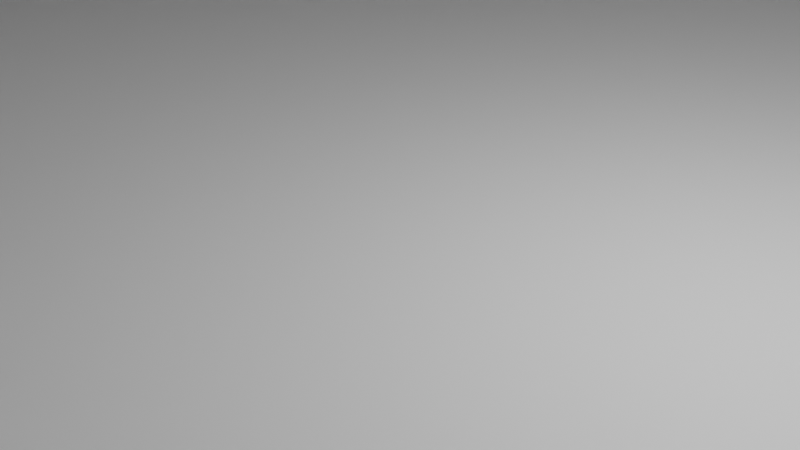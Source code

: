 # Source: pyramid-exercise.blend  (saved by Blender 3.1.7; exported with 4.5.12 LTS)
import bpy
from mathutils import Matrix  # noqa: F401  (used for matrix-valued properties, if any)

bpy.ops.wm.read_factory_settings(use_empty=True)
scene = bpy.context.scene
scene.name = 'Scene'

# ---- collections
col_collection = bpy.data.collections.new('Collection'); scene.collection.children.link(col_collection)

# ---- materials (node trees are filled in below, after node groups)
mat_material = bpy.data.materials.new('Material')
mat_material.alpha_threshold = 0.0
mat_material.use_transparent_shadow = False
mat_material.line_color = (0.0, 0.0, 0.0, 1.0)

# ---- material node trees
mat_material.use_nodes = True; mat_material.node_tree.nodes.clear()
_N = mat_material.node_tree.nodes; _L = mat_material.node_tree.links
n0 = _N.new('ShaderNodeOutputMaterial'); n0.name = 'Material Output'; n0.location = (300, 300)
n1 = _N.new('ShaderNodeBsdfPrincipled'); n1.name = 'Principled BSDF'; n1.location = (10, 300)
n1.distribution = 'GGX'
n1.subsurface_method = 'RANDOM_WALK_SKIN'
n1.inputs[2].default_value = 0.4
n1.inputs[3].default_value = 1.45
n1.inputs[27].default_value = (0.0, 0.0, 0.0, 1.0)
n1.inputs[28].default_value = 1.0
_L.new(n1.outputs[0], n0.inputs[0])
n0.is_active_output = True

# ---- world
world_world = bpy.data.worlds.new('World'); scene.world = world_world
world_world.use_nodes = True; world_world.node_tree.nodes.clear()
_N = world_world.node_tree.nodes; _L = world_world.node_tree.links
n0 = _N.new('ShaderNodeOutputWorld'); n0.name = 'World Output'; n0.location = (300, 300)
n1 = _N.new('ShaderNodeBackground'); n1.name = 'Background'; n1.location = (10, 300)
n1.inputs[0].default_value = (0.05088, 0.05088, 0.05088, 1.0)
_L.new(n1.outputs[0], n0.inputs[0])
n0.is_active_output = True
world_world.color = (0.05088, 0.05088, 0.05088)
world_world.use_sun_shadow = False
world_world.sun_shadow_jitter_overblur = 0.0

# ---- cameras
cam_camera = bpy.data.cameras.new('Camera')
cam_camera.clip_end = 100.0
cam_camera.ortho_scale = 7.314

# ---- lights
light_light = bpy.data.lights.new('Light', 'POINT')
light_light.transmission_factor = 0.0
light_light.energy = 1000.0
light_light.shadow_soft_size = 0.1
light_light.shadow_maximum_resolution = 0.006
light_light.use_absolute_resolution = True

# ---- meshes
me_cube = bpy.data.meshes.new('Cube')
me_cube.from_pydata([(6.4, 6.4, 16.0), (-6.4, 6.4, 16.0), (6.4, -6.4, 16.0), (-6.4, -6.4, 16.0), (-6.0, -6.0, 18.0), (6.0, -6.0, 18.0), (-4.0, -4.0, 18.0), (-6.0, 6.0, 18.0), (6.0, 6.0, 18.0), (4.0, 4.0, 20.0), (4.0, 4.0, 18.0), (4.0, -4.0, 20.0), (4.0, -4.0, 18.0), (-4.0, 4.0, 20.0), (-4.0, 4.0, 18.0), (-4.0, -4.0, 20.0), (7.8, 7.8, 16.0), (7.8, -7.8, 16.0), (-7.8, 7.8, 16.0), (-7.8, -7.8, 16.0), (8.2, 8.2, 14.0), (8.2, -8.2, 14.0), (-8.2, 8.2, 14.0), (-8.2, -8.2, 14.0), (9.6, -9.6, 14.0), (-9.6, -9.6, 14.0), (9.6, 9.6, 14.0), (-9.6, 9.6, 14.0), (10.0, -10.0, 12.0), (-10.0, -10.0, 12.0), (10.0, 10.0, 12.0), (-10.0, 10.0, 12.0), (-11.2, -11.2, 12.0), (-11.2, 11.2, 12.0), (11.2, -11.2, 12.0), (11.2, 11.2, 12.0), (-11.6, -11.6, 10.0), (-14.8, 14.8, 8.0), (11.6, -11.6, 10.0), (11.6, 11.6, 10.0), (14.8, 14.8, 8.0), (-11.6, 11.6, 10.0), (-14.8, -14.8, 8.0), (14.8, -14.8, 8.0), (13.0, -13.0, 10.0), (13.0, 13.0, 10.0), (-13.0, -13.0, 10.0), (-13.0, 13.0, 10.0), (13.4, -13.4, 8.0), (13.4, 13.4, 8.0), (-13.4, -13.4, 8.0), (-13.4, 13.4, 8.0), (-15.2, 15.2, 6.0), (15.2, 15.2, 6.0), (-15.2, -15.2, 6.0), (15.2, -15.2, 6.0), (-16.6, 16.6, 6.0), (16.6, 16.6, 6.0), (-15.2, -15.2, 6.0), (15.2, -15.2, 6.0), (-16.6, -16.6, 6.0), (16.6, -16.6, 6.0), (-17.0, 17.0, 4.0), (17.0, 17.0, 4.0), (-17.0, -17.0, 4.0), (17.0, -17.0, 4.0), (-18.4, 18.4, 4.0), (18.4, 18.4, 4.0), (-18.4, -18.4, 4.0), (18.4, -18.4, 4.0), (-18.8, 18.8, 2.0), (18.8, 18.8, 2.0), (-18.8, -18.8, 2.0), (18.8, -18.8, 2.0), (-20.2, 20.2, 2.0), (20.2, 20.2, 2.0), (-20.2, -20.2, 2.0), (20.2, -20.2, 2.0), (-20.6, 20.6, 0.0), (20.6, 20.6, 0.0), (-20.6, -20.6, 0.0), (20.6, -20.6, 0.0), (-4.3, 4.3, 22.0), (4.3, 4.3, 22.0), (4.3, -4.3, 22.0), (-4.3, -4.3, 22.0)], [], [(4, 5, 2, 3), (5, 8, 0, 2), (7, 4, 3, 1), (10, 14, 7, 8), (64, 65, 69, 68), (10, 9, 11, 12), (14, 13, 9, 10), (8, 5, 12, 10), (6, 12, 5, 4), (11, 9, 83, 84), (12, 11, 15, 6), (6, 15, 13, 14), (8, 7, 1, 0), (63, 62, 66, 67), (4, 7, 14, 6), (0, 2, 17, 16), (3, 1, 18, 19), (16, 18, 1, 0), (19, 17, 2, 3), (16, 17, 21, 20), (17, 19, 23, 21), (19, 18, 22, 23), (18, 16, 20, 22), (21, 23, 25, 24), (22, 20, 26, 27), (20, 21, 24, 26), (22, 27, 25, 23), (64, 68, 66, 62), (24, 25, 29, 28), (25, 27, 31, 29), (27, 26, 30, 31), (26, 24, 28, 30), (65, 63, 67, 69), (31, 29, 32, 33), (28, 30, 35, 34), (34, 32, 29, 28), (33, 35, 30, 31), (32, 34, 38, 36), (33, 32, 36, 41), (35, 33, 41, 39), (34, 35, 39, 38), (37, 42, 50, 51), (68, 69, 73, 72), (43, 40, 49, 48), (51, 49, 40, 37), (48, 50, 42, 43), (38, 39, 45, 44), (41, 36, 46, 47), (47, 45, 39, 41), (44, 46, 36, 38), (45, 47, 51, 49), (44, 45, 49, 48), (46, 44, 48, 50), (47, 46, 50, 51), (66, 68, 72, 70), (37, 40, 53, 52), (42, 37, 52, 54), (40, 43, 55, 53), (43, 42, 54, 55), (67, 66, 70, 71), (53, 52, 56, 57), (54, 55, 59, 58), (58, 59, 61, 60), (57, 61, 59, 53), (52, 58, 60, 56), (57, 56, 62, 63), (61, 57, 63, 65), (56, 60, 64, 62), (60, 61, 65, 64), (69, 67, 71, 73), (71, 70, 74, 75), (72, 73, 77, 76), (72, 76, 74, 70), (73, 71, 75, 77), (77, 75, 79, 81), (76, 77, 81, 80), (74, 76, 80, 78), (75, 74, 78, 79), (78, 80, 81, 79), (83, 82, 85, 84), (13, 15, 85, 82), (15, 11, 84, 85), (9, 13, 82, 83)])
_uv = me_cube.uv_layers.new(name='UVMap')
_uv.uv.foreach_set('vector', [0.375, 1.0, 0.375, 0.75, 0.375, 0.75, 0.375, 1.0, 0.375, 0.75, 0.375, 0.5, 0.375, 0.5, 0.375, 0.75, 0.375, 0.25, 0.375, 1.0, 0.375, 1.0, 0.375, 0.25, 0.375, 0.5, 0.375, 0.25, 0.375, 0.25, 0.375, 0.5, 0.375, 1.0, 0.375, 0.75, 0.375, 0.75, 0.375, 1.0, 0.375, 0.0, 0.625, 0.0, 0.625, 0.25, 0.375, 0.25, 0.375, 0.25, 0.625, 0.25, 0.625, 0.5, 0.375, 0.5, 0.375, 0.5, 0.375, 0.75, 0.375, 0.75, 0.375, 0.0, 0.375, 1.0, 0.375, 0.75, 0.375, 0.75, 0.375, 1.0, 0.625, 0.25, 0.625, 0.0, 0.625, 0.0, 0.625, 0.25, 0.375, 0.75, 0.625, 0.75, 0.625, 1.0, 0.375, 1.0, 0.125, 0.5, 0.375, 0.5, 0.375, 0.75, 0.125, 0.75, 0.375, 0.5, 0.375, 0.25, 0.375, 0.25, 0.375, 0.5, 0.375, 0.5, 0.375, 0.25, 0.375, 0.25, 0.375, 0.5, 0.375, 1.0, 0.375, 0.25, 0.375, 0.25, 0.125, 0.5, 0.375, 0.5, 0.375, 0.75, 0.375, 0.75, 0.375, 0.5, 0.375, 1.0, 0.375, 0.25, 0.375, 0.25, 0.375, 1.0, 0.375, 0.5, 0.375, 0.25, 0.375, 0.25, 0.375, 0.5, 0.375, 1.0, 0.375, 0.75, 0.375, 0.75, 0.375, 1.0, 0.375, 0.5, 0.375, 0.75, 0.375, 0.75, 0.375, 0.5, 0.375, 0.75, 0.375, 1.0, 0.375, 1.0, 0.375, 0.75, 0.375, 1.0, 0.375, 0.25, 0.375, 0.25, 0.375, 1.0, 0.375, 0.25, 0.375, 0.5, 0.375, 0.5, 0.375, 0.25, 0.375, 0.75, 0.375, 1.0, 0.375, 1.0, 0.375, 0.75, 0.375, 0.25, 0.375, 0.5, 0.375, 0.5, 0.375, 0.25, 0.375, 0.5, 0.375, 0.75, 0.375, 0.75, 0.375, 0.5, 0.375, 0.25, 0.375, 0.25, 0.375, 1.0, 0.375, 1.0, 0.375, 1.0, 0.375, 1.0, 0.375, 0.25, 0.375, 0.25, 0.375, 0.75, 0.375, 1.0, 0.375, 1.0, 0.375, 0.75, 0.375, 1.0, 0.375, 0.25, 0.375, 0.25, 0.375, 1.0, 0.375, 0.25, 0.375, 0.5, 0.375, 0.5, 0.375, 0.25, 0.375, 0.5, 0.375, 0.75, 0.375, 0.75, 0.375, 0.5, 0.375, 0.75, 0.375, 0.5, 0.375, 0.5, 0.375, 0.75, 0.375, 0.25, 0.375, 1.0, 0.375, 1.0, 0.375, 0.25, 0.375, 0.75, 0.375, 0.5, 0.375, 0.5, 0.375, 0.75, 0.375, 0.75, 0.375, 1.0, 0.375, 1.0, 0.375, 0.75, 0.375, 0.25, 0.375, 0.5, 0.375, 0.5, 0.375, 0.25, 0.375, 1.0, 0.375, 0.75, 0.375, 0.75, 0.375, 1.0, 0.375, 0.25, 0.375, 1.0, 0.375, 1.0, 0.375, 0.25, 0.375, 0.5, 0.375, 0.25, 0.375, 0.25, 0.375, 0.5, 0.375, 0.75, 0.375, 0.5, 0.375, 0.5, 0.375, 0.75, 0.375, 0.25, 0.375, 1.0, 0.375, 1.0, 0.375, 0.25, 0.375, 1.0, 0.375, 0.75, 0.375, 0.75, 0.375, 1.0, 0.375, 0.75, 0.375, 0.5, 0.375, 0.5, 0.375, 0.75, 0.375, 0.25, 0.375, 0.5, 0.375, 0.5, 0.375, 0.25, 0.375, 0.75, 0.375, 1.0, 0.375, 1.0, 0.375, 0.75, 0.375, 0.75, 0.375, 0.5, 0.375, 0.5, 0.375, 0.75, 0.375, 0.25, 0.375, 1.0, 0.375, 1.0, 0.375, 0.25, 0.375, 0.25, 0.375, 0.5, 0.375, 0.5, 0.375, 0.25, 0.375, 0.75, 0.375, 1.0, 0.375, 1.0, 0.375, 0.75, 0.375, 0.5, 0.375, 0.25, 0.375, 0.25, 0.375, 0.5, 0.375, 0.75, 0.375, 0.5, 0.375, 0.5, 0.375, 0.75, 0.375, 1.0, 0.375, 0.75, 0.375, 0.75, 0.375, 1.0, 0.375, 0.25, 0.375, 1.0, 0.375, 1.0, 0.375, 0.25, 0.375, 0.25, 0.375, 1.0, 0.375, 1.0, 0.375, 0.25, 0.375, 0.25, 0.375, 0.5, 0.375, 0.5, 0.375, 0.25, 0.375, 1.0, 0.375, 0.25, 0.375, 0.25, 0.375, 1.0, 0.375, 0.5, 0.375, 0.75, 0.375, 0.75, 0.375, 0.5, 0.375, 0.75, 0.375, 1.0, 0.375, 1.0, 0.375, 0.75, 0.375, 0.5, 0.375, 0.25, 0.375, 0.25, 0.375, 0.5, 0.375, 0.5, 0.375, 0.25, 0.375, 0.25, 0.375, 0.5, 0.375, 1.0, 0.375, 0.75, 0.375, 0.75, 0.375, 1.0, 0.375, 1.0, 0.375, 0.75, 0.375, 0.75, 0.375, 1.0, 0.375, 0.5, 0.375, 0.75, 0.375, 0.75, 0.375, 0.5, 0.375, 0.25, 0.375, 1.0, 0.375, 1.0, 0.375, 0.25, 0.375, 0.5, 0.375, 0.25, 0.375, 0.25, 0.375, 0.5, 0.375, 0.75, 0.375, 0.5, 0.375, 0.5, 0.375, 0.75, 0.375, 0.25, 0.375, 1.0, 0.375, 1.0, 0.375, 0.25, 0.375, 1.0, 0.375, 0.75, 0.375, 0.75, 0.375, 1.0, 0.375, 0.75, 0.375, 0.5, 0.375, 0.5, 0.375, 0.75, 0.375, 0.5, 0.375, 0.25, 0.375, 0.25, 0.375, 0.5, 0.375, 1.0, 0.375, 0.75, 0.375, 0.75, 0.375, 1.0, 0.375, 1.0, 0.375, 1.0, 0.375, 0.25, 0.375, 0.25, 0.375, 0.75, 0.375, 0.5, 0.375, 0.5, 0.375, 0.75, 0.375, 0.75, 0.375, 0.5, 0.375, 0.5, 0.375, 0.75, 0.375, 1.0, 0.375, 0.75, 0.375, 0.75, 0.375, 1.0, 0.375, 0.25, 0.375, 1.0, 0.375, 1.0, 0.375, 0.25, 0.375, 0.5, 0.375, 0.25, 0.375, 0.25, 0.375, 0.5, 0.375, 0.25, 0.375, 1.0, 0.375, 0.75, 0.375, 0.5, 0.375, 0.5, 0.625, 0.5, 0.625, 0.75, 0.375, 0.75, 0.375, 0.75, 0.375, 0.5, 0.375, 0.5, 0.375, 0.75, 0.625, 1.0, 0.625, 0.75, 0.625, 0.75, 0.625, 1.0, 0.625, 0.5, 0.625, 0.25, 0.625, 0.25, 0.625, 0.5])
me_cube.materials.append(mat_material)
me_cube.use_remesh_preserve_volume = False
me_cube.use_remesh_preserve_attributes = False
me_cube.use_mirror_vertex_groups = False
me_cube.update()

# ---- objects
ob_pyramid = bpy.data.objects.new('Pyramid', me_cube)
ob_light = bpy.data.objects.new('Light', light_light)
ob_camera = bpy.data.objects.new('Camera', cam_camera)

# ---- transforms, parenting, visibility, modifiers, constraints
ob_pyramid.location = (0.0, 0.0, 0.0)
ob_pyramid.lock_rotations_4d = False
ob_pyramid.empty_display_type = 'ARROWS'
ob_pyramid.lineart.crease_threshold = 0.0
ob_light.location = (4.076, 1.005, 5.904)
ob_light.rotation_euler = (0.6503, 0.05522, 1.866)
ob_light.lock_rotations_4d = False
ob_light.empty_display_type = 'ARROWS'
ob_light.color = (0.0, 0.0, 0.0, 0.0)
ob_light.lineart.crease_threshold = 0.0
ob_camera.location = (7.359, -6.926, 4.958)
ob_camera.rotation_euler = (1.109, 0.0, 0.8149)
ob_camera.lock_rotations_4d = False
ob_camera.empty_display_type = 'ARROWS'
ob_camera.color = (0.0, 0.0, 0.0, 0.0)
ob_camera.display_type = 'WIRE'
ob_camera.lineart.crease_threshold = 0.0

# ---- collection membership
col_collection.objects.link(ob_pyramid)
col_collection.objects.link(ob_light)
col_collection.objects.link(ob_camera)

# ---- scene / render settings (as saved in the file)
scene.camera = ob_camera
scene.frame_start = 1; scene.frame_end = 250; scene.frame_set(1)
scene.render.engine = 'BLENDER_EEVEE_NEXT'
scene.cycles.sampling_pattern = 'TABULATED_SOBOL'
scene.cycles.use_light_tree = False
scene.view_settings.view_transform = 'Filmic'
bpy.context.view_layer.update()
